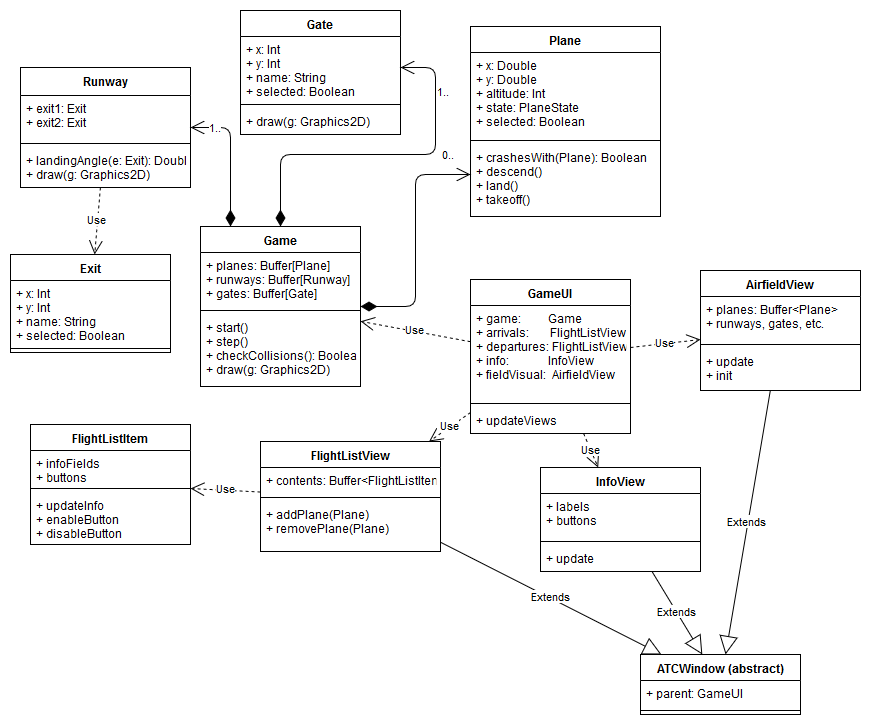

The diagram above was exported from draw.io. Its source (the exported page's mxGraphModel, read from the mxfile embedded in the PNG):
<mxGraphModel dx="1010" dy="1746" grid="1" gridSize="10" guides="1" tooltips="1" connect="1" arrows="1" fold="1" page="1" pageScale="1" pageWidth="827" pageHeight="1169" math="0" shadow="0">
  <root>
    <mxCell id="0" />
    <mxCell id="1" parent="0" />
    <mxCell id="ynwoH5BFfX67bVF6HlZE-1" value="Plane" style="swimlane;fontStyle=1;align=center;verticalAlign=top;childLayout=stackLayout;horizontal=1;startSize=26;horizontalStack=0;resizeParent=1;resizeParentMax=0;resizeLast=0;collapsible=1;marginBottom=0;" parent="1" vertex="1">
      <mxGeometry x="470" y="-428" width="190" height="190" as="geometry" />
    </mxCell>
    <mxCell id="ynwoH5BFfX67bVF6HlZE-2" value="+ x: Double&#10;+ y: Double&#10;+ altitude: Int&#10;+ state: PlaneState&#10;+ selected: Boolean&#10;" style="text;strokeColor=none;fillColor=none;align=left;verticalAlign=top;spacingLeft=4;spacingRight=4;overflow=hidden;rotatable=0;points=[[0,0.5],[1,0.5]];portConstraint=eastwest;" parent="ynwoH5BFfX67bVF6HlZE-1" vertex="1">
      <mxGeometry y="26" width="190" height="84" as="geometry" />
    </mxCell>
    <mxCell id="ynwoH5BFfX67bVF6HlZE-3" value="" style="line;strokeWidth=1;fillColor=none;align=left;verticalAlign=middle;spacingTop=-1;spacingLeft=3;spacingRight=3;rotatable=0;labelPosition=right;points=[];portConstraint=eastwest;" parent="ynwoH5BFfX67bVF6HlZE-1" vertex="1">
      <mxGeometry y="110" width="190" height="8" as="geometry" />
    </mxCell>
    <mxCell id="ynwoH5BFfX67bVF6HlZE-4" value="+ crashesWith(Plane): Boolean&#10;+ descend()&#10;+ land()&#10;+ takeoff()&#10;" style="text;strokeColor=none;fillColor=none;align=left;verticalAlign=top;spacingLeft=4;spacingRight=4;overflow=hidden;rotatable=0;points=[[0,0.5],[1,0.5]];portConstraint=eastwest;" parent="ynwoH5BFfX67bVF6HlZE-1" vertex="1">
      <mxGeometry y="118" width="190" height="72" as="geometry" />
    </mxCell>
    <mxCell id="ynwoH5BFfX67bVF6HlZE-9" value="Gate" style="swimlane;fontStyle=1;align=center;verticalAlign=top;childLayout=stackLayout;horizontal=1;startSize=26;horizontalStack=0;resizeParent=1;resizeParentMax=0;resizeLast=0;collapsible=1;marginBottom=0;" parent="1" vertex="1">
      <mxGeometry x="240" y="-444" width="160" height="124" as="geometry" />
    </mxCell>
    <mxCell id="ynwoH5BFfX67bVF6HlZE-10" value="+ x: Int&#10;+ y: Int&#10;+ name: String&#10;+ selected: Boolean&#10;" style="text;strokeColor=none;fillColor=none;align=left;verticalAlign=top;spacingLeft=4;spacingRight=4;overflow=hidden;rotatable=0;points=[[0,0.5],[1,0.5]];portConstraint=eastwest;" parent="ynwoH5BFfX67bVF6HlZE-9" vertex="1">
      <mxGeometry y="26" width="160" height="64" as="geometry" />
    </mxCell>
    <mxCell id="ynwoH5BFfX67bVF6HlZE-11" value="" style="line;strokeWidth=1;fillColor=none;align=left;verticalAlign=middle;spacingTop=-1;spacingLeft=3;spacingRight=3;rotatable=0;labelPosition=right;points=[];portConstraint=eastwest;" parent="ynwoH5BFfX67bVF6HlZE-9" vertex="1">
      <mxGeometry y="90" width="160" height="8" as="geometry" />
    </mxCell>
    <mxCell id="ynwoH5BFfX67bVF6HlZE-12" value="+ draw(g: Graphics2D)" style="text;strokeColor=none;fillColor=none;align=left;verticalAlign=top;spacingLeft=4;spacingRight=4;overflow=hidden;rotatable=0;points=[[0,0.5],[1,0.5]];portConstraint=eastwest;" parent="ynwoH5BFfX67bVF6HlZE-9" vertex="1">
      <mxGeometry y="98" width="160" height="26" as="geometry" />
    </mxCell>
    <mxCell id="ynwoH5BFfX67bVF6HlZE-13" value="Runway" style="swimlane;fontStyle=1;align=center;verticalAlign=top;childLayout=stackLayout;horizontal=1;startSize=28;horizontalStack=0;resizeParent=1;resizeParentMax=0;resizeLast=0;collapsible=1;marginBottom=0;" parent="1" vertex="1">
      <mxGeometry x="20" y="-387" width="170" height="120" as="geometry" />
    </mxCell>
    <mxCell id="ynwoH5BFfX67bVF6HlZE-14" value="+ exit1: Exit&#10;+ exit2: Exit&#10;&#10;&#10;" style="text;strokeColor=none;fillColor=none;align=left;verticalAlign=top;spacingLeft=4;spacingRight=4;overflow=hidden;rotatable=0;points=[[0,0.5],[1,0.5]];portConstraint=eastwest;" parent="ynwoH5BFfX67bVF6HlZE-13" vertex="1">
      <mxGeometry y="28" width="170" height="44" as="geometry" />
    </mxCell>
    <mxCell id="ynwoH5BFfX67bVF6HlZE-15" value="" style="line;strokeWidth=1;fillColor=none;align=left;verticalAlign=middle;spacingTop=-1;spacingLeft=3;spacingRight=3;rotatable=0;labelPosition=right;points=[];portConstraint=eastwest;" parent="ynwoH5BFfX67bVF6HlZE-13" vertex="1">
      <mxGeometry y="72" width="170" height="8" as="geometry" />
    </mxCell>
    <mxCell id="ynwoH5BFfX67bVF6HlZE-16" value="+ landingAngle(e: Exit): Double&#10;+ draw(g: Graphics2D)&#10;" style="text;strokeColor=none;fillColor=none;align=left;verticalAlign=top;spacingLeft=4;spacingRight=4;overflow=hidden;rotatable=0;points=[[0,0.5],[1,0.5]];portConstraint=eastwest;" parent="ynwoH5BFfX67bVF6HlZE-13" vertex="1">
      <mxGeometry y="80" width="170" height="40" as="geometry" />
    </mxCell>
    <mxCell id="ynwoH5BFfX67bVF6HlZE-17" value="GameUI" style="swimlane;fontStyle=1;align=center;verticalAlign=top;childLayout=stackLayout;horizontal=1;startSize=26;horizontalStack=0;resizeParent=1;resizeParentMax=0;resizeLast=0;collapsible=1;marginBottom=0;" parent="1" vertex="1">
      <mxGeometry x="470" y="-175" width="160" height="154" as="geometry" />
    </mxCell>
    <mxCell id="ynwoH5BFfX67bVF6HlZE-18" value="+ game:         Game&#10;+ arrivals:       FlightListView&#10;+ departures: FlightListView&#10;+ info:             InfoView&#10;+ fieldVisual:  AirfieldView&#10;" style="text;strokeColor=none;fillColor=none;align=left;verticalAlign=top;spacingLeft=4;spacingRight=4;overflow=hidden;rotatable=0;points=[[0,0.5],[1,0.5]];portConstraint=eastwest;" parent="ynwoH5BFfX67bVF6HlZE-17" vertex="1">
      <mxGeometry y="26" width="160" height="94" as="geometry" />
    </mxCell>
    <mxCell id="ynwoH5BFfX67bVF6HlZE-19" value="" style="line;strokeWidth=1;fillColor=none;align=left;verticalAlign=middle;spacingTop=-1;spacingLeft=3;spacingRight=3;rotatable=0;labelPosition=right;points=[];portConstraint=eastwest;" parent="ynwoH5BFfX67bVF6HlZE-17" vertex="1">
      <mxGeometry y="120" width="160" height="8" as="geometry" />
    </mxCell>
    <mxCell id="ynwoH5BFfX67bVF6HlZE-20" value="+ updateViews" style="text;strokeColor=none;fillColor=none;align=left;verticalAlign=top;spacingLeft=4;spacingRight=4;overflow=hidden;rotatable=0;points=[[0,0.5],[1,0.5]];portConstraint=eastwest;" parent="ynwoH5BFfX67bVF6HlZE-17" vertex="1">
      <mxGeometry y="128" width="160" height="26" as="geometry" />
    </mxCell>
    <mxCell id="ynwoH5BFfX67bVF6HlZE-25" value="FlightListItem" style="swimlane;fontStyle=1;align=center;verticalAlign=top;childLayout=stackLayout;horizontal=1;startSize=26;horizontalStack=0;resizeParent=1;resizeParentMax=0;resizeLast=0;collapsible=1;marginBottom=0;" parent="1" vertex="1">
      <mxGeometry x="30" y="-30" width="160" height="120" as="geometry" />
    </mxCell>
    <mxCell id="ynwoH5BFfX67bVF6HlZE-26" value="+ infoFields&#10;+ buttons&#10;" style="text;strokeColor=none;fillColor=none;align=left;verticalAlign=top;spacingLeft=4;spacingRight=4;overflow=hidden;rotatable=0;points=[[0,0.5],[1,0.5]];portConstraint=eastwest;" parent="ynwoH5BFfX67bVF6HlZE-25" vertex="1">
      <mxGeometry y="26" width="160" height="34" as="geometry" />
    </mxCell>
    <mxCell id="ynwoH5BFfX67bVF6HlZE-27" value="" style="line;strokeWidth=1;fillColor=none;align=left;verticalAlign=middle;spacingTop=-1;spacingLeft=3;spacingRight=3;rotatable=0;labelPosition=right;points=[];portConstraint=eastwest;" parent="ynwoH5BFfX67bVF6HlZE-25" vertex="1">
      <mxGeometry y="60" width="160" height="8" as="geometry" />
    </mxCell>
    <mxCell id="ynwoH5BFfX67bVF6HlZE-28" value="+ updateInfo&#10;+ enableButton&#10;+ disableButton&#10;" style="text;strokeColor=none;fillColor=none;align=left;verticalAlign=top;spacingLeft=4;spacingRight=4;overflow=hidden;rotatable=0;points=[[0,0.5],[1,0.5]];portConstraint=eastwest;" parent="ynwoH5BFfX67bVF6HlZE-25" vertex="1">
      <mxGeometry y="68" width="160" height="52" as="geometry" />
    </mxCell>
    <mxCell id="ynwoH5BFfX67bVF6HlZE-29" value="Game" style="swimlane;fontStyle=1;align=center;verticalAlign=top;childLayout=stackLayout;horizontal=1;startSize=26;horizontalStack=0;resizeParent=1;resizeParentMax=0;resizeLast=0;collapsible=1;marginBottom=0;" parent="1" vertex="1">
      <mxGeometry x="200" y="-228" width="160" height="160" as="geometry" />
    </mxCell>
    <mxCell id="ynwoH5BFfX67bVF6HlZE-30" value="+ planes: Buffer[Plane]&#10;+ runways: Buffer[Runway]&#10;+ gates: Buffer[Gate]&#10;" style="text;strokeColor=none;fillColor=none;align=left;verticalAlign=top;spacingLeft=4;spacingRight=4;overflow=hidden;rotatable=0;points=[[0,0.5],[1,0.5]];portConstraint=eastwest;" parent="ynwoH5BFfX67bVF6HlZE-29" vertex="1">
      <mxGeometry y="26" width="160" height="54" as="geometry" />
    </mxCell>
    <mxCell id="ynwoH5BFfX67bVF6HlZE-31" value="" style="line;strokeWidth=1;fillColor=none;align=left;verticalAlign=middle;spacingTop=-1;spacingLeft=3;spacingRight=3;rotatable=0;labelPosition=right;points=[];portConstraint=eastwest;" parent="ynwoH5BFfX67bVF6HlZE-29" vertex="1">
      <mxGeometry y="80" width="160" height="8" as="geometry" />
    </mxCell>
    <mxCell id="ynwoH5BFfX67bVF6HlZE-32" value="+ start()&#10;+ step()&#10;+ checkCollisions(): Boolean&#10;+ draw(g: Graphics2D)&#10;" style="text;strokeColor=none;fillColor=none;align=left;verticalAlign=top;spacingLeft=4;spacingRight=4;overflow=hidden;rotatable=0;points=[[0,0.5],[1,0.5]];portConstraint=eastwest;" parent="ynwoH5BFfX67bVF6HlZE-29" vertex="1">
      <mxGeometry y="88" width="160" height="72" as="geometry" />
    </mxCell>
    <mxCell id="ynwoH5BFfX67bVF6HlZE-33" value="FlightListView" style="swimlane;fontStyle=1;align=center;verticalAlign=top;childLayout=stackLayout;horizontal=1;startSize=26;horizontalStack=0;resizeParent=1;resizeParentMax=0;resizeLast=0;collapsible=1;marginBottom=0;" parent="1" vertex="1">
      <mxGeometry x="260" y="-13" width="180" height="110" as="geometry" />
    </mxCell>
    <mxCell id="ynwoH5BFfX67bVF6HlZE-34" value="+ contents: Buffer&lt;FlightListItem&gt;" style="text;strokeColor=none;fillColor=none;align=left;verticalAlign=top;spacingLeft=4;spacingRight=4;overflow=hidden;rotatable=0;points=[[0,0.5],[1,0.5]];portConstraint=eastwest;" parent="ynwoH5BFfX67bVF6HlZE-33" vertex="1">
      <mxGeometry y="26" width="180" height="26" as="geometry" />
    </mxCell>
    <mxCell id="ynwoH5BFfX67bVF6HlZE-35" value="" style="line;strokeWidth=1;fillColor=none;align=left;verticalAlign=middle;spacingTop=-1;spacingLeft=3;spacingRight=3;rotatable=0;labelPosition=right;points=[];portConstraint=eastwest;" parent="ynwoH5BFfX67bVF6HlZE-33" vertex="1">
      <mxGeometry y="52" width="180" height="8" as="geometry" />
    </mxCell>
    <mxCell id="ynwoH5BFfX67bVF6HlZE-36" value="+ addPlane(Plane)&#10;+ removePlane(Plane)&#10;" style="text;strokeColor=none;fillColor=none;align=left;verticalAlign=top;spacingLeft=4;spacingRight=4;overflow=hidden;rotatable=0;points=[[0,0.5],[1,0.5]];portConstraint=eastwest;" parent="ynwoH5BFfX67bVF6HlZE-33" vertex="1">
      <mxGeometry y="60" width="180" height="50" as="geometry" />
    </mxCell>
    <mxCell id="ynwoH5BFfX67bVF6HlZE-37" value="InfoView" style="swimlane;fontStyle=1;align=center;verticalAlign=top;childLayout=stackLayout;horizontal=1;startSize=26;horizontalStack=0;resizeParent=1;resizeParentMax=0;resizeLast=0;collapsible=1;marginBottom=0;" parent="1" vertex="1">
      <mxGeometry x="540" y="13" width="160" height="104" as="geometry" />
    </mxCell>
    <mxCell id="ynwoH5BFfX67bVF6HlZE-38" value="+ labels&#10;+ buttons&#10;" style="text;strokeColor=none;fillColor=none;align=left;verticalAlign=top;spacingLeft=4;spacingRight=4;overflow=hidden;rotatable=0;points=[[0,0.5],[1,0.5]];portConstraint=eastwest;" parent="ynwoH5BFfX67bVF6HlZE-37" vertex="1">
      <mxGeometry y="26" width="160" height="44" as="geometry" />
    </mxCell>
    <mxCell id="ynwoH5BFfX67bVF6HlZE-39" value="" style="line;strokeWidth=1;fillColor=none;align=left;verticalAlign=middle;spacingTop=-1;spacingLeft=3;spacingRight=3;rotatable=0;labelPosition=right;points=[];portConstraint=eastwest;" parent="ynwoH5BFfX67bVF6HlZE-37" vertex="1">
      <mxGeometry y="70" width="160" height="8" as="geometry" />
    </mxCell>
    <mxCell id="ynwoH5BFfX67bVF6HlZE-40" value="+ update" style="text;strokeColor=none;fillColor=none;align=left;verticalAlign=top;spacingLeft=4;spacingRight=4;overflow=hidden;rotatable=0;points=[[0,0.5],[1,0.5]];portConstraint=eastwest;" parent="ynwoH5BFfX67bVF6HlZE-37" vertex="1">
      <mxGeometry y="78" width="160" height="26" as="geometry" />
    </mxCell>
    <mxCell id="ynwoH5BFfX67bVF6HlZE-41" value="AirfieldView" style="swimlane;fontStyle=1;align=center;verticalAlign=top;childLayout=stackLayout;horizontal=1;startSize=26;horizontalStack=0;resizeParent=1;resizeParentMax=0;resizeLast=0;collapsible=1;marginBottom=0;" parent="1" vertex="1">
      <mxGeometry x="700" y="-184" width="160" height="120" as="geometry" />
    </mxCell>
    <mxCell id="ynwoH5BFfX67bVF6HlZE-42" value="+ planes: Buffer&lt;Plane&gt;&#10;+ runways, gates, etc.&#10;" style="text;strokeColor=none;fillColor=none;align=left;verticalAlign=top;spacingLeft=4;spacingRight=4;overflow=hidden;rotatable=0;points=[[0,0.5],[1,0.5]];portConstraint=eastwest;" parent="ynwoH5BFfX67bVF6HlZE-41" vertex="1">
      <mxGeometry y="26" width="160" height="44" as="geometry" />
    </mxCell>
    <mxCell id="ynwoH5BFfX67bVF6HlZE-43" value="" style="line;strokeWidth=1;fillColor=none;align=left;verticalAlign=middle;spacingTop=-1;spacingLeft=3;spacingRight=3;rotatable=0;labelPosition=right;points=[];portConstraint=eastwest;" parent="ynwoH5BFfX67bVF6HlZE-41" vertex="1">
      <mxGeometry y="70" width="160" height="8" as="geometry" />
    </mxCell>
    <mxCell id="ynwoH5BFfX67bVF6HlZE-44" value="+ update&#10;+ init&#10;" style="text;strokeColor=none;fillColor=none;align=left;verticalAlign=top;spacingLeft=4;spacingRight=4;overflow=hidden;rotatable=0;points=[[0,0.5],[1,0.5]];portConstraint=eastwest;" parent="ynwoH5BFfX67bVF6HlZE-41" vertex="1">
      <mxGeometry y="78" width="160" height="42" as="geometry" />
    </mxCell>
    <mxCell id="ynwoH5BFfX67bVF6HlZE-45" value="Use" style="endArrow=open;endSize=12;dashed=1;html=1;" parent="1" source="ynwoH5BFfX67bVF6HlZE-33" target="ynwoH5BFfX67bVF6HlZE-25" edge="1">
      <mxGeometry width="160" relative="1" as="geometry">
        <mxPoint x="370" y="500" as="sourcePoint" />
        <mxPoint x="530" y="500" as="targetPoint" />
      </mxGeometry>
    </mxCell>
    <mxCell id="ynwoH5BFfX67bVF6HlZE-46" value="Use" style="endArrow=open;endSize=12;dashed=1;html=1;" parent="1" source="ynwoH5BFfX67bVF6HlZE-17" target="ynwoH5BFfX67bVF6HlZE-33" edge="1">
      <mxGeometry width="160" relative="1" as="geometry">
        <mxPoint x="680" y="97.5" as="sourcePoint" />
        <mxPoint x="840" y="97.5" as="targetPoint" />
      </mxGeometry>
    </mxCell>
    <mxCell id="ynwoH5BFfX67bVF6HlZE-47" value="Use" style="endArrow=open;endSize=12;dashed=1;html=1;" parent="1" source="ynwoH5BFfX67bVF6HlZE-17" target="ynwoH5BFfX67bVF6HlZE-41" edge="1">
      <mxGeometry width="160" relative="1" as="geometry">
        <mxPoint x="330" y="510" as="sourcePoint" />
        <mxPoint x="490" y="510" as="targetPoint" />
      </mxGeometry>
    </mxCell>
    <mxCell id="ynwoH5BFfX67bVF6HlZE-48" value="Use" style="endArrow=open;endSize=12;dashed=1;html=1;" parent="1" source="ynwoH5BFfX67bVF6HlZE-17" target="ynwoH5BFfX67bVF6HlZE-37" edge="1">
      <mxGeometry width="160" relative="1" as="geometry">
        <mxPoint x="430" y="233.5" as="sourcePoint" />
        <mxPoint x="590" y="233.5" as="targetPoint" />
      </mxGeometry>
    </mxCell>
    <mxCell id="ynwoH5BFfX67bVF6HlZE-49" value="Use" style="endArrow=open;endSize=12;dashed=1;html=1;" parent="1" source="ynwoH5BFfX67bVF6HlZE-17" target="ynwoH5BFfX67bVF6HlZE-29" edge="1">
      <mxGeometry width="160" relative="1" as="geometry">
        <mxPoint x="500" y="188.68000000000006" as="sourcePoint" />
        <mxPoint x="384.0201005025126" y="281" as="targetPoint" />
      </mxGeometry>
    </mxCell>
    <mxCell id="ynwoH5BFfX67bVF6HlZE-50" value="Exit" style="swimlane;fontStyle=1;align=center;verticalAlign=top;childLayout=stackLayout;horizontal=1;startSize=26;horizontalStack=0;resizeParent=1;resizeParentMax=0;resizeLast=0;collapsible=1;marginBottom=0;" parent="1" vertex="1">
      <mxGeometry x="10" y="-200" width="160" height="98" as="geometry" />
    </mxCell>
    <mxCell id="ynwoH5BFfX67bVF6HlZE-51" value="+ x: Int&#10;+ y: Int&#10;+ name: String&#10;+ selected: Boolean&#10;&#10;" style="text;strokeColor=none;fillColor=none;align=left;verticalAlign=top;spacingLeft=4;spacingRight=4;overflow=hidden;rotatable=0;points=[[0,0.5],[1,0.5]];portConstraint=eastwest;" parent="ynwoH5BFfX67bVF6HlZE-50" vertex="1">
      <mxGeometry y="26" width="160" height="64" as="geometry" />
    </mxCell>
    <mxCell id="ynwoH5BFfX67bVF6HlZE-52" value="" style="line;strokeWidth=1;fillColor=none;align=left;verticalAlign=middle;spacingTop=-1;spacingLeft=3;spacingRight=3;rotatable=0;labelPosition=right;points=[];portConstraint=eastwest;" parent="ynwoH5BFfX67bVF6HlZE-50" vertex="1">
      <mxGeometry y="90" width="160" height="8" as="geometry" />
    </mxCell>
    <mxCell id="ynwoH5BFfX67bVF6HlZE-56" value="Use" style="endArrow=open;endSize=12;dashed=1;html=1;" parent="1" source="ynwoH5BFfX67bVF6HlZE-13" target="ynwoH5BFfX67bVF6HlZE-50" edge="1">
      <mxGeometry width="160" relative="1" as="geometry">
        <mxPoint x="50" y="-170" as="sourcePoint" />
        <mxPoint x="210" y="-170" as="targetPoint" />
      </mxGeometry>
    </mxCell>
    <mxCell id="ynwoH5BFfX67bVF6HlZE-61" value="1.." style="endArrow=open;html=1;endSize=12;startArrow=diamondThin;startSize=14;startFill=1;edgeStyle=orthogonalEdgeStyle;align=left;verticalAlign=bottom;" parent="1" source="ynwoH5BFfX67bVF6HlZE-29" target="ynwoH5BFfX67bVF6HlZE-9" edge="1">
      <mxGeometry x="0.6056" relative="1" as="geometry">
        <mxPoint x="90" y="-560" as="sourcePoint" />
        <mxPoint x="250" y="-560" as="targetPoint" />
        <Array as="points">
          <mxPoint x="280" y="-300" />
          <mxPoint x="435" y="-300" />
          <mxPoint x="435" y="-387" />
        </Array>
        <mxPoint as="offset" />
      </mxGeometry>
    </mxCell>
    <mxCell id="ynwoH5BFfX67bVF6HlZE-62" value="1.." style="endArrow=open;html=1;endSize=12;startArrow=diamondThin;startSize=14;startFill=1;edgeStyle=orthogonalEdgeStyle;align=left;verticalAlign=bottom;" parent="1" source="ynwoH5BFfX67bVF6HlZE-29" target="ynwoH5BFfX67bVF6HlZE-13" edge="1">
      <mxGeometry x="0.75" y="10" relative="1" as="geometry">
        <mxPoint x="110" y="-480" as="sourcePoint" />
        <mxPoint x="270" y="-480" as="targetPoint" />
        <Array as="points">
          <mxPoint x="230" y="-327" />
        </Array>
        <mxPoint as="offset" />
      </mxGeometry>
    </mxCell>
    <mxCell id="ynwoH5BFfX67bVF6HlZE-63" value="0.." style="endArrow=open;html=1;endSize=12;startArrow=diamondThin;startSize=14;startFill=1;edgeStyle=orthogonalEdgeStyle;align=left;verticalAlign=bottom;" parent="1" source="ynwoH5BFfX67bVF6HlZE-29" target="ynwoH5BFfX67bVF6HlZE-1" edge="1">
      <mxGeometry x="0.75" y="10" relative="1" as="geometry">
        <mxPoint x="100" y="-430" as="sourcePoint" />
        <mxPoint x="260" y="-430" as="targetPoint" />
        <mxPoint as="offset" />
        <Array as="points">
          <mxPoint x="415" y="-148" />
          <mxPoint x="415" y="-280" />
        </Array>
      </mxGeometry>
    </mxCell>
    <mxCell id="wbDY1llEXthUVhbnVN7G-1" value="ATCWindow (abstract)" style="swimlane;fontStyle=1;align=center;verticalAlign=top;childLayout=stackLayout;horizontal=1;startSize=26;horizontalStack=0;resizeParent=1;resizeParentMax=0;resizeLast=0;collapsible=1;marginBottom=0;" vertex="1" parent="1">
      <mxGeometry x="640" y="200" width="160" height="60" as="geometry" />
    </mxCell>
    <mxCell id="wbDY1llEXthUVhbnVN7G-2" value="+ parent: GameUI" style="text;strokeColor=none;fillColor=none;align=left;verticalAlign=top;spacingLeft=4;spacingRight=4;overflow=hidden;rotatable=0;points=[[0,0.5],[1,0.5]];portConstraint=eastwest;" vertex="1" parent="wbDY1llEXthUVhbnVN7G-1">
      <mxGeometry y="26" width="160" height="26" as="geometry" />
    </mxCell>
    <mxCell id="wbDY1llEXthUVhbnVN7G-3" value="" style="line;strokeWidth=1;fillColor=none;align=left;verticalAlign=middle;spacingTop=-1;spacingLeft=3;spacingRight=3;rotatable=0;labelPosition=right;points=[];portConstraint=eastwest;" vertex="1" parent="wbDY1llEXthUVhbnVN7G-1">
      <mxGeometry y="52" width="160" height="8" as="geometry" />
    </mxCell>
    <mxCell id="wbDY1llEXthUVhbnVN7G-5" value="Extends" style="endArrow=block;endSize=16;endFill=0;html=1;" edge="1" parent="1" source="ynwoH5BFfX67bVF6HlZE-33" target="wbDY1llEXthUVhbnVN7G-1">
      <mxGeometry width="160" relative="1" as="geometry">
        <mxPoint x="400" y="180" as="sourcePoint" />
        <mxPoint x="560" y="180" as="targetPoint" />
      </mxGeometry>
    </mxCell>
    <mxCell id="wbDY1llEXthUVhbnVN7G-6" value="Extends" style="endArrow=block;endSize=16;endFill=0;html=1;" edge="1" parent="1" source="ynwoH5BFfX67bVF6HlZE-41" target="wbDY1llEXthUVhbnVN7G-1">
      <mxGeometry width="160" relative="1" as="geometry">
        <mxPoint x="450" y="97.7297297297298" as="sourcePoint" />
        <mxPoint x="670.9574468085107" y="210" as="targetPoint" />
      </mxGeometry>
    </mxCell>
    <mxCell id="wbDY1llEXthUVhbnVN7G-7" value="Extends" style="endArrow=block;endSize=16;endFill=0;html=1;" edge="1" parent="1" source="ynwoH5BFfX67bVF6HlZE-37" target="wbDY1llEXthUVhbnVN7G-1">
      <mxGeometry width="160" relative="1" as="geometry">
        <mxPoint x="460" y="107.7297297297298" as="sourcePoint" />
        <mxPoint x="680.9574468085107" y="220" as="targetPoint" />
      </mxGeometry>
    </mxCell>
  </root>
</mxGraphModel>